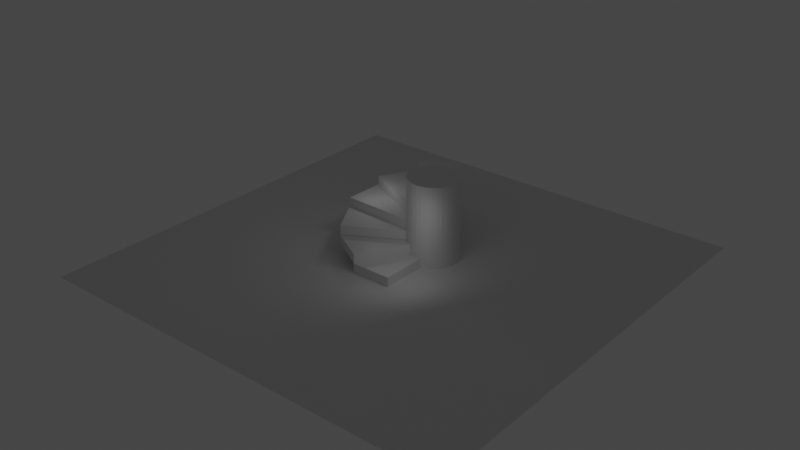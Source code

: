 # Source: stairs.blend  (saved by Blender 3.1.7; exported with 4.5.12 LTS)
import bpy
from mathutils import Matrix  # noqa: F401  (used for matrix-valued properties, if any)

bpy.ops.wm.read_factory_settings(use_empty=True)
scene = bpy.context.scene
scene.name = 'Scene'

# ---- collections
col_collection = bpy.data.collections.new('Collection'); scene.collection.children.link(col_collection)
col_stairs = bpy.data.collections.new('stairs'); scene.collection.children.link(col_stairs)

# ---- materials (node trees are filled in below, after node groups)
mat_material = bpy.data.materials.new('Material')
mat_material.alpha_threshold = 0.0
mat_material.use_transparent_shadow = False
mat_material.line_color = (0.0, 0.0, 0.0, 1.0)

# ---- material node trees
mat_material.use_nodes = True; mat_material.node_tree.nodes.clear()
_N = mat_material.node_tree.nodes; _L = mat_material.node_tree.links
n0 = _N.new('ShaderNodeOutputMaterial'); n0.name = 'Material Output'; n0.location = (300, 300)
n1 = _N.new('ShaderNodeBsdfPrincipled'); n1.name = 'Principled BSDF'; n1.location = (10, 300)
n1.distribution = 'GGX'
n1.subsurface_method = 'RANDOM_WALK_SKIN'
n1.inputs[2].default_value = 0.4
n1.inputs[3].default_value = 1.45
n1.inputs[27].default_value = (0.0, 0.0, 0.0, 1.0)
n1.inputs[28].default_value = 1.0
_L.new(n1.outputs[0], n0.inputs[0])
n0.is_active_output = True

# ---- world
world_world = bpy.data.worlds.new('World'); scene.world = world_world
world_world.use_nodes = True; world_world.node_tree.nodes.clear()
_N = world_world.node_tree.nodes; _L = world_world.node_tree.links
n0 = _N.new('ShaderNodeOutputWorld'); n0.name = 'World Output'; n0.location = (300, 300)
n1 = _N.new('ShaderNodeBackground'); n1.name = 'Background'; n1.location = (10, 300)
n1.inputs[0].default_value = (0.05088, 0.05088, 0.05088, 1.0)
_L.new(n1.outputs[0], n0.inputs[0])
n0.is_active_output = True
world_world.color = (0.05088, 0.05088, 0.05088)
world_world.use_sun_shadow = False
world_world.sun_shadow_jitter_overblur = 0.0

# ---- lights
light_point_001 = bpy.data.lights.new('Point.001', 'POINT')
light_point_001.transmission_factor = 0.0
light_point_001.shadow_soft_size = 0.25
light_point_001.shadow_maximum_resolution = 0.006
light_point_001.use_absolute_resolution = True
light_area = bpy.data.lights.new('Area', 'AREA')
light_area.transmission_factor = 0.0
light_area.energy = 7.854
light_area.shadow_soft_size = 1.0
light_area.shadow_maximum_resolution = 0.006
light_area.use_absolute_resolution = True
light_area.size = 1.0
light_area.size_y = 1.0

# ---- meshes
me_cylinder = bpy.data.meshes.new('Cylinder')
me_cylinder.from_pydata([(0.0, 1.0, -1.0), (0.0, 1.0, 1.0), (0.1951, 0.9808, -1.0), (0.1951, 0.9808, 1.0), (0.3827, 0.9239, -1.0), (0.3827, 0.9239, 1.0), (0.5556, 0.8315, -1.0), (0.5556, 0.8315, 1.0), (0.7071, 0.7071, -1.0), (0.7071, 0.7071, 1.0), (0.8315, 0.5556, -1.0), (0.8315, 0.5556, 1.0), (0.9239, 0.3827, -1.0), (0.9239, 0.3827, 1.0), (0.9808, 0.1951, -1.0), (0.9808, 0.1951, 1.0), (1.0, -4.371e-08, -1.0), (1.0, -4.371e-08, 1.0), (0.9808, -0.1951, -1.0), (0.9808, -0.1951, 1.0), (0.9239, -0.3827, -1.0), (0.9239, -0.3827, 1.0), (0.8315, -0.5556, -1.0), (0.8315, -0.5556, 1.0), (0.7071, -0.7071, -1.0), (0.7071, -0.7071, 1.0), (0.5556, -0.8315, -1.0), (0.5556, -0.8315, 1.0), (0.3827, -0.9239, -1.0), (0.3827, -0.9239, 1.0), (0.1951, -0.9808, -1.0), (0.1951, -0.9808, 1.0), (-8.742e-08, -1.0, -1.0), (-8.742e-08, -1.0, 1.0), (-0.1951, -0.9808, -1.0), (-0.1951, -0.9808, 1.0), (-0.3827, -0.9239, -1.0), (-0.3827, -0.9239, 1.0), (-0.5556, -0.8315, -1.0), (-0.5556, -0.8315, 1.0), (-0.7071, -0.7071, -1.0), (-0.7071, -0.7071, 1.0), (-0.8315, -0.5556, -1.0), (-0.8315, -0.5556, 1.0), (-0.9239, -0.3827, -1.0), (-0.9239, -0.3827, 1.0), (-0.9808, -0.1951, -1.0), (-0.9808, -0.1951, 1.0), (-1.0, 1.192e-08, -1.0), (-1.0, 1.192e-08, 1.0), (-0.9808, 0.1951, -1.0), (-0.9808, 0.1951, 1.0), (-0.9239, 0.3827, -1.0), (-0.9239, 0.3827, 1.0), (-0.8315, 0.5556, -1.0), (-0.8315, 0.5556, 1.0), (-0.7071, 0.7071, -1.0), (-0.7071, 0.7071, 1.0), (-0.5556, 0.8315, -1.0), (-0.5556, 0.8315, 1.0), (-0.3827, 0.9239, -1.0), (-0.3827, 0.9239, 1.0), (-0.1951, 0.9808, -1.0), (-0.1951, 0.9808, 1.0)], [], [(0, 1, 3, 2), (2, 3, 5, 4), (4, 5, 7, 6), (6, 7, 9, 8), (8, 9, 11, 10), (10, 11, 13, 12), (12, 13, 15, 14), (14, 15, 17, 16), (16, 17, 19, 18), (18, 19, 21, 20), (20, 21, 23, 22), (22, 23, 25, 24), (24, 25, 27, 26), (26, 27, 29, 28), (28, 29, 31, 30), (30, 31, 33, 32), (32, 33, 35, 34), (34, 35, 37, 36), (36, 37, 39, 38), (38, 39, 41, 40), (40, 41, 43, 42), (42, 43, 45, 44), (44, 45, 47, 46), (46, 47, 49, 48), (48, 49, 51, 50), (50, 51, 53, 52), (52, 53, 55, 54), (54, 55, 57, 56), (56, 57, 59, 58), (58, 59, 61, 60), (3, 1, 63, 61, 59, 57, 55, 53, 51, 49, 47, 45, 43, 41, 39, 37, 35, 33, 31, 29, 27, 25, 23, 21, 19, 17, 15, 13, 11, 9, 7, 5), (60, 61, 63, 62), (62, 63, 1, 0), (0, 2, 4, 6, 8, 10, 12, 14, 16, 18, 20, 22, 24, 26, 28, 30, 32, 34, 36, 38, 40, 42, 44, 46, 48, 50, 52, 54, 56, 58, 60, 62)])
_uv = me_cylinder.uv_layers.new(name='UVMap')
_uv.uv.foreach_set('vector', [1.0, 0.5, 1.0, 1.0, 0.9688, 1.0, 0.9688, 0.5, 0.9688, 0.5, 0.9688, 1.0, 0.9375, 1.0, 0.9375, 0.5, 0.9375, 0.5, 0.9375, 1.0, 0.9062, 1.0, 0.9062, 0.5, 0.9062, 0.5, 0.9062, 1.0, 0.875, 1.0, 0.875, 0.5, 0.875, 0.5, 0.875, 1.0, 0.8438, 1.0, 0.8438, 0.5, 0.8438, 0.5, 0.8438, 1.0, 0.8125, 1.0, 0.8125, 0.5, 0.8125, 0.5, 0.8125, 1.0, 0.7812, 1.0, 0.7812, 0.5, 0.7812, 0.5, 0.7812, 1.0, 0.75, 1.0, 0.75, 0.5, 0.75, 0.5, 0.75, 1.0, 0.7188, 1.0, 0.7188, 0.5, 0.7188, 0.5, 0.7188, 1.0, 0.6875, 1.0, 0.6875, 0.5, 0.6875, 0.5, 0.6875, 1.0, 0.6562, 1.0, 0.6562, 0.5, 0.6562, 0.5, 0.6562, 1.0, 0.625, 1.0, 0.625, 0.5, 0.625, 0.5, 0.625, 1.0, 0.5938, 1.0, 0.5938, 0.5, 0.5938, 0.5, 0.5938, 1.0, 0.5625, 1.0, 0.5625, 0.5, 0.5625, 0.5, 0.5625, 1.0, 0.5312, 1.0, 0.5312, 0.5, 0.5312, 0.5, 0.5312, 1.0, 0.5, 1.0, 0.5, 0.5, 0.5, 0.5, 0.5, 1.0, 0.4688, 1.0, 0.4688, 0.5, 0.4688, 0.5, 0.4688, 1.0, 0.4375, 1.0, 0.4375, 0.5, 0.4375, 0.5, 0.4375, 1.0, 0.4062, 1.0, 0.4062, 0.5, 0.4062, 0.5, 0.4062, 1.0, 0.375, 1.0, 0.375, 0.5, 0.375, 0.5, 0.375, 1.0, 0.3438, 1.0, 0.3438, 0.5, 0.3438, 0.5, 0.3438, 1.0, 0.3125, 1.0, 0.3125, 0.5, 0.3125, 0.5, 0.3125, 1.0, 0.2812, 1.0, 0.2812, 0.5, 0.2812, 0.5, 0.2812, 1.0, 0.25, 1.0, 0.25, 0.5, 0.25, 0.5, 0.25, 1.0, 0.2188, 1.0, 0.2188, 0.5, 0.2188, 0.5, 0.2188, 1.0, 0.1875, 1.0, 0.1875, 0.5, 0.1875, 0.5, 0.1875, 1.0, 0.1562, 1.0, 0.1562, 0.5, 0.1562, 0.5, 0.1562, 1.0, 0.125, 1.0, 0.125, 0.5, 0.125, 0.5, 0.125, 1.0, 0.09375, 1.0, 0.09375, 0.5, 0.09375, 0.5, 0.09375, 1.0, 0.0625, 1.0, 0.0625, 0.5, 0.2968, 0.4854, 0.25, 0.49, 0.2032, 0.4854, 0.1582, 0.4717, 0.1167, 0.4496, 0.08029, 0.4197, 0.05045, 0.3833, 0.02827, 0.3418, 0.01461, 0.2968, 0.01, 0.25, 0.01461, 0.2032, 0.02827, 0.1582, 0.05045, 0.1167, 0.08029, 0.08029, 0.1167, 0.05045, 0.1582, 0.02827, 0.2032, 0.01461, 0.25, 0.01, 0.2968, 0.01461, 0.3418, 0.02827, 0.3833, 0.05045, 0.4197, 0.08029, 0.4496, 0.1167, 0.4717, 0.1582, 0.4854, 0.2032, 0.49, 0.25, 0.4854, 0.2968, 0.4717, 0.3418, 0.4496, 0.3833, 0.4197, 0.4197, 0.3833, 0.4496, 0.3418, 0.4717, 0.0625, 0.5, 0.0625, 1.0, 0.03125, 1.0, 0.03125, 0.5, 0.03125, 0.5, 0.03125, 1.0, 0.0, 1.0, 0.0, 0.5, 0.75, 0.49, 0.7968, 0.4854, 0.8418, 0.4717, 0.8833, 0.4496, 0.9197, 0.4197, 0.9496, 0.3833, 0.9717, 0.3418, 0.9854, 0.2968, 0.99, 0.25, 0.9854, 0.2032, 0.9717, 0.1582, 0.9496, 0.1167, 0.9197, 0.08029, 0.8833, 0.05045, 0.8418, 0.02827, 0.7968, 0.01461, 0.75, 0.01, 0.7032, 0.01461, 0.6582, 0.02827, 0.6167, 0.05045, 0.5803, 0.08029, 0.5504, 0.1167, 0.5283, 0.1582, 0.5146, 0.2032, 0.51, 0.25, 0.5146, 0.2968, 0.5283, 0.3418, 0.5504, 0.3833, 0.5803, 0.4197, 0.6167, 0.4496, 0.6582, 0.4717, 0.7032, 0.4854])
me_cylinder.use_remesh_fix_poles = True
me_cylinder.use_remesh_preserve_attributes = False
me_cylinder.update()
me_plane = bpy.data.meshes.new('Plane')
me_plane.from_pydata([(-1.0, -1.0, 0.0), (1.0, -1.0, 0.0), (-1.0, 1.0, 0.0), (1.0, 1.0, 0.0)], [], [(0, 1, 3, 2)])
_uv = me_plane.uv_layers.new(name='UVMap')
_uv.uv.foreach_set('vector', [0.0, 0.0, 1.0, 0.0, 1.0, 1.0, 0.0, 1.0])
me_plane.use_remesh_fix_poles = True
me_plane.use_remesh_preserve_attributes = False
me_plane.update()
me_cube = bpy.data.meshes.new('Cube')
me_cube.from_pydata([(1.0, 1.0, 1.0), (1.0, 1.0, -1.0), (1.0, -1.0, 1.0), (1.0, -1.0, -1.0), (-1.0, 1.0, 1.0), (-1.0, 1.0, -1.0), (-1.0, -1.0, 1.0), (-1.0, -1.0, -1.0)], [], [(0, 4, 6, 2), (3, 2, 6, 7), (7, 6, 4, 5), (5, 1, 3, 7), (1, 0, 2, 3), (5, 4, 0, 1)])
_uv = me_cube.uv_layers.new(name='UVMap')
_uv.uv.foreach_set('vector', [0.625, 0.5, 0.875, 0.5, 0.875, 0.75, 0.625, 0.75, 0.375, 0.75, 0.625, 0.75, 0.625, 1.0, 0.375, 1.0, 0.375, 0.0, 0.625, 0.0, 0.625, 0.25, 0.375, 0.25, 0.125, 0.5, 0.375, 0.5, 0.375, 0.75, 0.125, 0.75, 0.375, 0.5, 0.625, 0.5, 0.625, 0.75, 0.375, 0.75, 0.375, 0.25, 0.625, 0.25, 0.625, 0.5, 0.375, 0.5])
me_cube.materials.append(mat_material)
me_cube.use_remesh_preserve_volume = False
me_cube.use_remesh_preserve_attributes = False
me_cube.use_mirror_vertex_groups = False
me_cube.update()
me_cube_001 = bpy.data.meshes.new('Cube.001')
me_cube_001.from_pydata([(1.0, 1.0, 1.0), (1.0, 1.0, -1.0), (1.0, -1.0, 1.0), (1.0, -1.0, -1.0), (-1.0, 1.0, 1.0), (-1.0, 1.0, -1.0), (-1.0, -1.0, 1.0), (-1.0, -1.0, -1.0)], [], [(0, 4, 6, 2), (3, 2, 6, 7), (7, 6, 4, 5), (5, 1, 3, 7), (1, 0, 2, 3), (5, 4, 0, 1)])
_uv = me_cube_001.uv_layers.new(name='UVMap')
_uv.uv.foreach_set('vector', [0.625, 0.5, 0.875, 0.5, 0.875, 0.75, 0.625, 0.75, 0.375, 0.75, 0.625, 0.75, 0.625, 1.0, 0.375, 1.0, 0.375, 0.0, 0.625, 0.0, 0.625, 0.25, 0.375, 0.25, 0.125, 0.5, 0.375, 0.5, 0.375, 0.75, 0.125, 0.75, 0.375, 0.5, 0.625, 0.5, 0.625, 0.75, 0.375, 0.75, 0.375, 0.25, 0.625, 0.25, 0.625, 0.5, 0.375, 0.5])
me_cube_001.materials.append(mat_material)
me_cube_001.use_remesh_preserve_volume = False
me_cube_001.use_remesh_preserve_attributes = False
me_cube_001.use_mirror_vertex_groups = False
me_cube_001.update()
me_cube_004 = bpy.data.meshes.new('Cube.004')
me_cube_004.from_pydata([(1.0, 1.0, 1.0), (1.0, 1.0, -1.0), (1.0, -1.0, 1.0), (1.0, -1.0, -1.0), (-1.0, 1.0, 1.0), (-1.0, 1.0, -1.0), (-1.0, -1.0, 1.0), (-1.0, -1.0, -1.0)], [], [(0, 4, 6, 2), (3, 2, 6, 7), (7, 6, 4, 5), (5, 1, 3, 7), (1, 0, 2, 3), (5, 4, 0, 1)])
_uv = me_cube_004.uv_layers.new(name='UVMap')
_uv.uv.foreach_set('vector', [0.625, 0.5, 0.875, 0.5, 0.875, 0.75, 0.625, 0.75, 0.375, 0.75, 0.625, 0.75, 0.625, 1.0, 0.375, 1.0, 0.375, 0.0, 0.625, 0.0, 0.625, 0.25, 0.375, 0.25, 0.125, 0.5, 0.375, 0.5, 0.375, 0.75, 0.125, 0.75, 0.375, 0.5, 0.625, 0.5, 0.625, 0.75, 0.375, 0.75, 0.375, 0.25, 0.625, 0.25, 0.625, 0.5, 0.375, 0.5])
me_cube_004.materials.append(mat_material)
me_cube_004.use_remesh_preserve_volume = False
me_cube_004.use_remesh_preserve_attributes = False
me_cube_004.use_mirror_vertex_groups = False
me_cube_004.update()
me_cube_005 = bpy.data.meshes.new('Cube.005')
me_cube_005.from_pydata([(1.0, 1.0, 1.0), (1.0, 1.0, -1.0), (1.0, -1.0, 1.0), (1.0, -1.0, -1.0), (-1.0, 1.0, 1.0), (-1.0, 1.0, -1.0), (-1.0, -1.0, 1.0), (-1.0, -1.0, -1.0)], [], [(0, 4, 6, 2), (3, 2, 6, 7), (7, 6, 4, 5), (5, 1, 3, 7), (1, 0, 2, 3), (5, 4, 0, 1)])
_uv = me_cube_005.uv_layers.new(name='UVMap')
_uv.uv.foreach_set('vector', [0.625, 0.5, 0.875, 0.5, 0.875, 0.75, 0.625, 0.75, 0.375, 0.75, 0.625, 0.75, 0.625, 1.0, 0.375, 1.0, 0.375, 0.0, 0.625, 0.0, 0.625, 0.25, 0.375, 0.25, 0.125, 0.5, 0.375, 0.5, 0.375, 0.75, 0.125, 0.75, 0.375, 0.5, 0.625, 0.5, 0.625, 0.75, 0.375, 0.75, 0.375, 0.25, 0.625, 0.25, 0.625, 0.5, 0.375, 0.5])
me_cube_005.materials.append(mat_material)
me_cube_005.use_remesh_preserve_volume = False
me_cube_005.use_remesh_preserve_attributes = False
me_cube_005.use_mirror_vertex_groups = False
me_cube_005.update()
me_cube_006 = bpy.data.meshes.new('Cube.006')
me_cube_006.from_pydata([(1.0, 1.0, 1.0), (1.0, 1.0, -1.0), (1.0, -1.0, 1.0), (1.0, -1.0, -1.0), (-1.0, 1.0, 1.0), (-1.0, 1.0, -1.0), (-1.0, -1.0, 1.0), (-1.0, -1.0, -1.0)], [], [(0, 4, 6, 2), (3, 2, 6, 7), (7, 6, 4, 5), (5, 1, 3, 7), (1, 0, 2, 3), (5, 4, 0, 1)])
_uv = me_cube_006.uv_layers.new(name='UVMap')
_uv.uv.foreach_set('vector', [0.625, 0.5, 0.875, 0.5, 0.875, 0.75, 0.625, 0.75, 0.375, 0.75, 0.625, 0.75, 0.625, 1.0, 0.375, 1.0, 0.375, 0.0, 0.625, 0.0, 0.625, 0.25, 0.375, 0.25, 0.125, 0.5, 0.375, 0.5, 0.375, 0.75, 0.125, 0.75, 0.375, 0.5, 0.625, 0.5, 0.625, 0.75, 0.375, 0.75, 0.375, 0.25, 0.625, 0.25, 0.625, 0.5, 0.375, 0.5])
me_cube_006.materials.append(mat_material)
me_cube_006.use_remesh_preserve_volume = False
me_cube_006.use_remesh_preserve_attributes = False
me_cube_006.use_mirror_vertex_groups = False
me_cube_006.update()
me_cube_007 = bpy.data.meshes.new('Cube.007')
me_cube_007.from_pydata([(1.0, 1.0, 1.0), (1.0, 1.0, -1.0), (1.0, -1.0, 1.0), (1.0, -1.0, -1.0), (-1.0, 1.0, 1.0), (-1.0, 1.0, -1.0), (-1.0, -1.0, 1.0), (-1.0, -1.0, -1.0)], [], [(0, 4, 6, 2), (3, 2, 6, 7), (7, 6, 4, 5), (5, 1, 3, 7), (1, 0, 2, 3), (5, 4, 0, 1)])
_uv = me_cube_007.uv_layers.new(name='UVMap')
_uv.uv.foreach_set('vector', [0.625, 0.5, 0.875, 0.5, 0.875, 0.75, 0.625, 0.75, 0.375, 0.75, 0.625, 0.75, 0.625, 1.0, 0.375, 1.0, 0.375, 0.0, 0.625, 0.0, 0.625, 0.25, 0.375, 0.25, 0.125, 0.5, 0.375, 0.5, 0.375, 0.75, 0.125, 0.75, 0.375, 0.5, 0.625, 0.5, 0.625, 0.75, 0.375, 0.75, 0.375, 0.25, 0.625, 0.25, 0.625, 0.5, 0.375, 0.5])
me_cube_007.materials.append(mat_material)
me_cube_007.use_remesh_preserve_volume = False
me_cube_007.use_remesh_preserve_attributes = False
me_cube_007.use_mirror_vertex_groups = False
me_cube_007.update()

# ---- objects
ob_pivot_point = bpy.data.objects.new('pivot point', me_cylinder)
ob_plane = bpy.data.objects.new('Plane', me_plane)
ob_point = bpy.data.objects.new('Point', light_point_001)
ob_area = bpy.data.objects.new('Area', light_area)
ob_stairs = bpy.data.objects.new('stairs', me_cube)
ob_stairs_001 = bpy.data.objects.new('stairs.001', me_cube_001)
ob_stairs_002 = bpy.data.objects.new('stairs.002', me_cube_004)
ob_stairs_003 = bpy.data.objects.new('stairs.003', me_cube_005)
ob_stairs_004 = bpy.data.objects.new('stairs.004', me_cube_006)
ob_stairs_005 = bpy.data.objects.new('stairs.005', me_cube_007)

# ---- transforms, parenting, visibility, modifiers, constraints
ob_pivot_point.location = (0.8298, 1.459, 1.989)
ob_pivot_point.scale = (1.284, 1.284, 2.229)
ob_plane.location = (0.0, 0.0, 0.0)
ob_plane.scale = (11.2, 11.2, 11.2)
ob_point.location = (-2.595, 1.2, 3.457)
ob_area.location = (2.126, -1.844, 3.022)
ob_area.rotation_euler = (0.9524, 0.3872, 0.8732)
ob_area.scale = (2.47, 2.47, 2.47)
ob_stairs.location = (0.02075, 0.01335, 0.2479)
ob_stairs.scale = (1.047, 2.168, 0.2423)
ob_stairs.lock_rotations_4d = False
ob_stairs.empty_display_type = 'ARROWS'
ob_stairs.lineart.crease_threshold = 0.0
ob_stairs_001.location = (-0.7566, 0.3016, 0.7322)
ob_stairs_001.rotation_euler = (0.0, -0.0, -0.5236)
ob_stairs_001.scale = (1.018, 2.242, 0.2423)
ob_stairs_001.lock_rotations_4d = False
ob_stairs_001.empty_display_type = 'ARROWS'
ob_stairs_001.lineart.crease_threshold = 0.0
ob_stairs_002.location = (-1.447, 0.9012, 1.231)
ob_stairs_002.rotation_euler = (0.0, -0.0, -1.047)
ob_stairs_002.scale = (1.047, 2.168, 0.2423)
ob_stairs_002.lock_rotations_4d = False
ob_stairs_002.empty_display_type = 'ARROWS'
ob_stairs_002.lineart.crease_threshold = 0.0
ob_stairs_003.location = (-1.562, 1.722, 1.715)
ob_stairs_003.rotation_euler = (0.0, -0.0, -1.6)
ob_stairs_003.scale = (1.018, 2.242, 0.2423)
ob_stairs_003.lock_rotations_4d = False
ob_stairs_003.empty_display_type = 'ARROWS'
ob_stairs_003.lineart.crease_threshold = 0.0
ob_stairs_004.location = (-1.273, 2.711, 2.206)
ob_stairs_004.rotation_euler = (0.0, -0.0, -2.033)
ob_stairs_004.scale = (1.047, 2.168, 0.2423)
ob_stairs_004.lock_rotations_4d = False
ob_stairs_004.empty_display_type = 'ARROWS'
ob_stairs_004.lineart.crease_threshold = 0.0
ob_stairs_005.location = (-0.5877, 3.333, 2.691)
ob_stairs_005.rotation_euler = (0.0, -0.0, -2.586)
ob_stairs_005.scale = (1.018, 2.242, 0.2423)
ob_stairs_005.lock_rotations_4d = False
ob_stairs_005.empty_display_type = 'ARROWS'
ob_stairs_005.lineart.crease_threshold = 0.0

# ---- collection membership
col_collection.objects.link(ob_pivot_point)
col_collection.objects.link(ob_plane)
col_collection.objects.link(ob_point)
col_collection.objects.link(ob_area)
col_stairs.objects.link(ob_stairs)
col_stairs.objects.link(ob_stairs_001)
col_stairs.objects.link(ob_stairs_002)
col_stairs.objects.link(ob_stairs_003)
col_stairs.objects.link(ob_stairs_004)
col_stairs.objects.link(ob_stairs_005)

# ---- scene / render settings (as saved in the file)
scene.frame_start = 1; scene.frame_end = 250; scene.frame_set(1)
scene.render.engine = 'BLENDER_EEVEE_NEXT'
scene.cycles.sampling_pattern = 'TABULATED_SOBOL'
scene.cycles.use_light_tree = False
scene.view_settings.view_transform = 'Filmic'
bpy.context.view_layer.update()

# ---- added for rendering (the .blend has no active camera): camera
cam_auto = bpy.data.cameras.new('AutoCamera')
cam_auto.lens = 50.0
cam_auto.sensor_width = 36.0
cam_auto.clip_end = 1000.0
ob_auto_camera = bpy.data.objects.new('AutoCamera', cam_auto)
scene.collection.objects.link(ob_auto_camera)
ob_auto_camera.location = (29.6013, -35.5216, 25.6696)
ob_auto_camera.rotation_euler = (1.09748, -7.21219e-08, 0.694738)
scene.camera = ob_auto_camera
bpy.context.view_layer.update()
